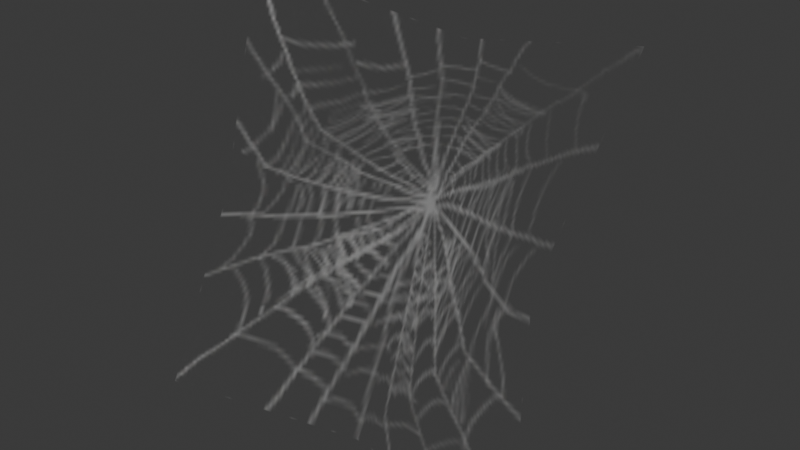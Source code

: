 # Source: source.blend  (saved by Blender 5.2.45; exported with 4.5.12 LTS)
import bpy
from mathutils import Matrix  # noqa: F401  (used for matrix-valued properties, if any)

bpy.ops.wm.read_factory_settings(use_empty=True)
scene = bpy.context.scene
scene.name = 'Object02'

# ---- collections
col_collection = bpy.data.collections.new('Collection'); scene.collection.children.link(col_collection)

# ---- images (referenced by path relative to the original .blend; pixels are not part of the script)
import os
ASSET_DIR = os.environ.get("B2B_ASSET_DIR", "")  # directory of the original .blend (textures are referenced by path, not embedded)
HERE = os.path.dirname(os.path.abspath(__file__))  # packed textures are extracted next to this script under _unpacked/

def load_image(name, relpath, width, height, colorspace="sRGB"):
    """Load a texture the original file referenced (path relative to the .blend, or extracted next to this script)."""
    p = next((c for c in (os.path.join(HERE, relpath), os.path.join(ASSET_DIR, relpath)) if relpath and os.path.exists(c)), "")
    if p:
        img = bpy.data.images.load(p, check_existing=True)
        img.name = name
    else:  # same state as the original file: an image datablock whose file is absent (Cycles renders it pink)
        img = bpy.data.images.new(name, width, height)
        img.source = "FILE"
        img.filepath = "//" + (relpath or name)
    img.colorspace_settings.name = colorspace
    return img
img_cobweb_tga = load_image('cobweb.tga', '_unpacked/cobweb.8d16ff6d.tga', 128, 128, 'sRGB')

# ---- materials (node trees are filled in below, after node groups)
mat_cobweb_tga = bpy.data.materials.new('cobweb.tga')
mat_cobweb_tga.diffuse_color = (0.5097, 0.8531, 0.6936, 1.0)

# ---- material node trees
mat_cobweb_tga.use_nodes = True; mat_cobweb_tga.node_tree.nodes.clear()
_N = mat_cobweb_tga.node_tree.nodes; _L = mat_cobweb_tga.node_tree.links
n0 = _N.new('ShaderNodeBsdfPrincipled'); n0.name = 'Principled BSDF'; n0.location = (-200, 100)
n0.inputs[10].default_value = 0.005
n1 = _N.new('ShaderNodeOutputMaterial'); n1.name = 'Material Output'; n1.location = (200, 100)
n2 = _N.new('ShaderNodeTexImage'); n2.name = 'Image Texture'; n2.location = (-600, 100)
n2.image = img_cobweb_tga
_L.new(n0.outputs[0], n1.inputs[0])
_L.new(n2.outputs[0], n0.inputs[0])
_L.new(n2.outputs[1], n0.inputs[4])
n1.is_active_output = True

# ---- world
world_world = bpy.data.worlds.new('World'); scene.world = world_world
world_world.use_nodes = True; world_world.node_tree.nodes.clear()
_N = world_world.node_tree.nodes; _L = world_world.node_tree.links
n0 = _N.new('ShaderNodeOutputWorld'); n0.name = 'World Output'; n0.location = (200, 100)
n1 = _N.new('ShaderNodeBackground'); n1.name = 'Background'; n1.location = (-200, 100)
n1.inputs[0].default_value = (0.05088, 0.05088, 0.05088, 1.0)
_L.new(n1.outputs[0], n0.inputs[0])
n0.is_active_output = True
world_world.color = (0.05088, 0.05088, 0.05088)
world_world.sun_shadow_jitter_overblur = 0.0

# ---- meshes
me_object02 = bpy.data.meshes.new('Object02')
me_object02.from_pydata([(-81.51, -71.48, -2.027), (18.49, -53.37, 2.39), (-4.294, 34.2, 86.92), (-71.66, -38.32, 89.09), (106.8, -63.99, 4.339), (85.7, -25.07, 88.67), (9.399, 30.22, 161.2), (-81.51, -2.813, 186.6), (110.1, -1.9, 186.3)], [], [(0, 1, 2), (2, 3, 0), (1, 4, 5), (5, 2, 1), (3, 2, 6), (6, 7, 3), (2, 5, 8), (8, 6, 2)])
me_object02.polygons.foreach_set('use_smooth', [True] * 8)
_uv = me_object02.uv_layers.new(name='Float2')
_uv.uv.foreach_set('vector', [0.0005, 0.0005, 0.5, 0.0005, 0.5, 0.5, 0.5, 0.5, 0.0005, 0.5, 0.0005, 0.0005, 0.5, 0.0005, 0.9995, 0.0005, 0.9995, 0.5, 0.9995, 0.5, 0.5, 0.5, 0.5, 0.0005, 0.0005, 0.5, 0.5, 0.5, 0.5, 0.9995, 0.5, 0.9995, 0.0005, 0.9995, 0.0005, 0.5, 0.5, 0.5, 0.9995, 0.5, 0.9995, 0.9995, 0.9995, 0.9995, 0.5, 0.9995, 0.5, 0.5])
me_object02.materials.append(mat_cobweb_tga)
me_object02.update()
me_object02.normals_split_custom_set([tuple(v) for v in zip(*[iter([0.4505, -0.7442, 0.4932, -0.1685, -0.7892, 0.5906, 0.05244, -0.9377, 0.3435, 0.05244, -0.9377, 0.3435, 0.6411, -0.7581, 0.1195, 0.4505, -0.7442, 0.4932, -0.1685, -0.7892, 0.5906, -0.1183, -0.9126, 0.3915, -0.3771, -0.8144, 0.4411, -0.3771, -0.8144, 0.4411, 0.05244, -0.9377, 0.3435, -0.1685, -0.7892, 0.5906, 0.6411, -0.7581, 0.1195, 0.05244, -0.9377, 0.3435, 0.3139, -0.9468, 0.07089, 0.3139, -0.9468, 0.07089, 0.4048, -0.8453, 0.3486, 0.6411, -0.7581, 0.1195, 0.05244, -0.9377, 0.3435, -0.3771, -0.8144, 0.4411, -0.4247, -0.8901, 0.1656, -0.4247, -0.8901, 0.1656, 0.3139, -0.9468, 0.07089, 0.05244, -0.9377, 0.3435])] * 3)])
arm_object02_skeleton = bpy.data.armatures.new('Object02_skeleton')  # bones are not reproduced

# ---- objects
ob_object02_skeleton = bpy.data.objects.new('Object02_skeleton', arm_object02_skeleton)
ob_object02 = bpy.data.objects.new('Object02', me_object02)

# ---- transforms, parenting, visibility, modifiers, constraints
ob_object02_skeleton.location = (0.0, 0.0, 0.0)
ob_object02_skeleton.show_in_front = True
ob_object02.parent = ob_object02_skeleton
ob_object02.location = (0.0, 0.0, 0.0)
_vg = ob_object02.vertex_groups.new(name='Box05')
_vg.add([0, 1, 2, 3, 4, 5, 6, 7, 8], 1.0, 'REPLACE')
_m = ob_object02.modifiers.new('Armature', 'ARMATURE')
_m.object = ob_object02_skeleton

# ---- collection membership
scene.collection.objects.link(ob_object02_skeleton)
scene.collection.objects.link(ob_object02)

# ---- scene / render settings (as saved in the file)
scene.frame_start = 0; scene.frame_end = 0; scene.frame_set(0)
scene.render.engine = 'BLENDER_EEVEE_NEXT'
scene.render.bake_bias = 0.0
scene.render.bake_samples = 0
scene.render.compositor_device = 'GPU'
scene.eevee.use_volume_custom_range = False
scene.eevee.fast_gi_thickness_near = 0.1
scene.eevee.fast_gi_thickness_far = 0.0
scene.eevee.ray_tracing_options.screen_trace_thickness = 0.1
bpy.context.view_layer.update()

# ---- added for rendering (the .blend has no active camera and no usable light): camera, sun
cam_auto = bpy.data.cameras.new('AutoCamera')
cam_auto.lens = 50.0
cam_auto.sensor_width = 36.0
cam_auto.clip_end = 4691.81
ob_auto_camera = bpy.data.objects.new('AutoCamera', cam_auto)
scene.collection.objects.link(ob_auto_camera)
ob_auto_camera.location = (281.656, -339.447, 306.175)
ob_auto_camera.rotation_euler = (1.09748, -7.21219e-08, 0.694738)
scene.camera = ob_auto_camera
light_auto_sun = bpy.data.lights.new('AutoSun', 'SUN')
light_auto_sun.energy = 3.0
light_auto_sun.angle = 0.0523599
ob_auto_sun = bpy.data.objects.new('AutoSun', light_auto_sun)
scene.collection.objects.link(ob_auto_sun)
ob_auto_sun.rotation_euler = (0.872665, 0.174533, 0.523599)
bpy.context.view_layer.update()
